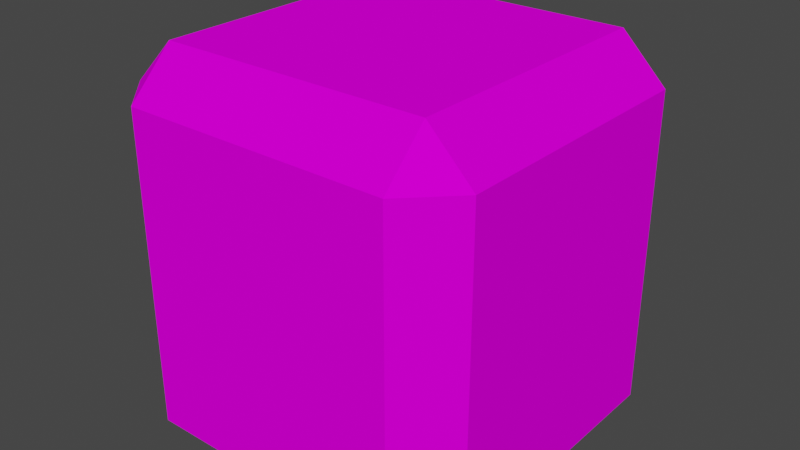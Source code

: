 # Source: metal_box.blend  (saved by Blender 2.80.75; exported with 4.5.12 LTS)
import bpy
from mathutils import Matrix  # noqa: F401  (used for matrix-valued properties, if any)

bpy.ops.wm.read_factory_settings(use_empty=True)
scene = bpy.context.scene
scene.name = 'Scene'

# ---- collections
col_collection = bpy.data.collections.new('Collection'); scene.collection.children.link(col_collection)

# ---- images (referenced by path relative to the original .blend; pixels are not part of the script)
import os
ASSET_DIR = os.environ.get("B2B_ASSET_DIR", "")  # directory of the original .blend (textures are referenced by path, not embedded)
HERE = os.path.dirname(os.path.abspath(__file__))  # packed textures are extracted next to this script under _unpacked/

def load_image(name, relpath, width, height, colorspace="sRGB"):
    """Load a texture the original file referenced (path relative to the .blend, or extracted next to this script)."""
    p = next((c for c in (os.path.join(HERE, relpath), os.path.join(ASSET_DIR, relpath)) if relpath and os.path.exists(c)), "")
    if p:
        img = bpy.data.images.load(p, check_existing=True)
        img.name = name
    else:  # same state as the original file: an image datablock whose file is absent (Cycles renders it pink)
        img = bpy.data.images.new(name, width, height)
        img.source = "FILE"
        img.filepath = "//" + (relpath or name)
    img.colorspace_settings.name = colorspace
    return img
img_jc_stellbar2_png = load_image('jc_stellbar2.png', 'textures/jc_stellbar2.png', 1024, 1024, 'sRGB')
img_jc_steel_png = load_image('jc_steel.png', 'textures/jc_steel.png', 1024, 1024, 'sRGB')

# ---- materials (node trees are filled in below, after node groups)
mat_jc_stellbar2 = bpy.data.materials.new('jc_stellbar2')
mat_jc_stellbar2.use_transparent_shadow = False
mat_jc_stellbar2.roughness = 1.0
mat_jc_stellbar2.specular_intensity = 0.0
mat_jc_steel = bpy.data.materials.new('jc_steel')
mat_jc_steel.use_transparent_shadow = False
mat_jc_steel.roughness = 1.0
mat_jc_steel.specular_intensity = 0.0

# ---- material node trees
mat_jc_stellbar2.use_nodes = True; mat_jc_stellbar2.node_tree.nodes.clear()
_N = mat_jc_stellbar2.node_tree.nodes; _L = mat_jc_stellbar2.node_tree.links
n0 = _N.new('ShaderNodeOutputMaterial'); n0.name = 'Material Output'; n0.location = (300, 300)
n1 = _N.new('ShaderNodeBsdfPrincipled'); n1.name = 'Principled BSDF'; n1.location = (10, 300)
n1.distribution = 'GGX'
n1.subsurface_method = 'BURLEY'
n1.inputs[2].default_value = 1.0
n1.inputs[3].default_value = 1.45
n1.inputs[13].default_value = 0.0
n1.inputs[27].default_value = (0.0, 0.0, 0.0, 1.0)
n1.inputs[28].default_value = 1.0
n2 = _N.new('ShaderNodeTexImage'); n2.name = 'Image Texture'; n2.location = (-300, 600)
n2.image = img_jc_stellbar2_png
_L.new(n1.outputs[0], n0.inputs[0])
_L.new(n2.outputs[0], n1.inputs[0])
n0.is_active_output = True
mat_jc_steel.use_nodes = True; mat_jc_steel.node_tree.nodes.clear()
_N = mat_jc_steel.node_tree.nodes; _L = mat_jc_steel.node_tree.links
n0 = _N.new('ShaderNodeOutputMaterial'); n0.name = 'Material Output'; n0.location = (300, 300)
n1 = _N.new('ShaderNodeBsdfPrincipled'); n1.name = 'Principled BSDF'; n1.location = (10, 300)
n1.distribution = 'GGX'
n1.subsurface_method = 'BURLEY'
n1.inputs[2].default_value = 1.0
n1.inputs[3].default_value = 1.45
n1.inputs[13].default_value = 0.0
n1.inputs[27].default_value = (0.0, 0.0, 0.0, 1.0)
n1.inputs[28].default_value = 1.0
n2 = _N.new('ShaderNodeTexImage'); n2.name = 'Image Texture'; n2.location = (-300, 600)
n2.image = img_jc_steel_png
_L.new(n1.outputs[0], n0.inputs[0])
_L.new(n2.outputs[0], n1.inputs[0])
n0.is_active_output = True

# ---- world
world_world = bpy.data.worlds.new('World'); scene.world = world_world
world_world.use_nodes = True; world_world.node_tree.nodes.clear()
_N = world_world.node_tree.nodes; _L = world_world.node_tree.links
n0 = _N.new('ShaderNodeOutputWorld'); n0.name = 'World Output'; n0.location = (300, 300)
n1 = _N.new('ShaderNodeBackground'); n1.name = 'Background'; n1.location = (10, 300)
n1.inputs[0].default_value = (0.05088, 0.05088, 0.05088, 1.0)
_L.new(n1.outputs[0], n0.inputs[0])
n0.is_active_output = True
world_world.color = (0.05088, 0.05088, 0.05088)
world_world.use_sun_shadow = False
world_world.sun_shadow_jitter_overblur = 0.0

# ---- meshes
me_entity0_brush0 = bpy.data.meshes.new('entity0_brush0')
me_entity0_brush0.from_pydata([(-64.0, -48.0, -48.0), (-64.0, -64.0, -48.0), (-64.0, -64.0, 48.0), (-64.0, -48.0, 48.0), (-48.0, -64.0, 64.0), (-48.0, -48.0, 64.0), (-48.0, -64.0, -64.0), (-48.0, -48.0, -64.0), (48.0, -48.0, 64.0), (48.0, -64.0, 64.0), (64.0, -64.0, 48.0), (48.0, -64.0, -64.0), (64.0, -64.0, -48.0), (64.0, -48.0, -48.0), (48.0, -48.0, -64.0), (64.0, -48.0, 48.0), (-64.0, -48.0, 48.0), (-64.0, 48.0, 48.0), (-64.0, 48.0, -48.0), (-64.0, -48.0, -48.0), (-48.0, -48.0, 64.0), (-48.0, 48.0, 64.0), (-48.0, 64.0, -48.0), (-48.0, 64.0, 48.0), (-48.0, -48.0, -64.0), (-48.0, 48.0, -64.0), (48.0, 48.0, 64.0), (48.0, -48.0, 64.0), (48.0, 64.0, 48.0), (64.0, -48.0, 48.0), (48.0, -48.0, -64.0), (64.0, -48.0, -48.0), (48.0, 64.0, -48.0), (48.0, 48.0, -64.0), (64.0, 48.0, 48.0), (64.0, 48.0, -48.0)], [], [(0, 1, 2, 3), (3, 2, 4, 5), (6, 1, 0, 7), (8, 5, 4, 9), (10, 9, 4, 2, 1, 6, 11, 12), (11, 6, 7, 14), (15, 8, 9, 10), (12, 11, 14, 13), (15, 10, 12, 13), (16, 17, 18, 19), (20, 21, 17, 16), (22, 18, 17, 23), (24, 19, 18, 25), (23, 17, 21), (25, 18, 22), (26, 21, 20, 27), (28, 23, 21, 26), (32, 22, 23, 28), (33, 25, 22, 32), (30, 24, 25, 33), (28, 26, 34), (33, 32, 35), (34, 26, 27, 29), (35, 32, 28, 34), (31, 30, 33, 35), (29, 31, 35, 34)])
me_entity0_brush0.polygons.foreach_set('use_smooth', [True] * 26)
me_entity0_brush0.polygons.foreach_set('material_index', [0, 0, 0, 0, 1, 0, 0, 0, 0, 1, 0, 0, 0, 0, 0, 1, 0, 1, 0, 1, 0, 0, 0, 0, 0, 1])
_k = set([(0, 1), (0, 3), (0, 7), (1, 2), (1, 6), (2, 3), (2, 4), (3, 5), (4, 5), (4, 9), (5, 8), (6, 7), (6, 11), (7, 14), (8, 9), (8, 15), (9, 10), (10, 12), (10, 15), (11, 12), (11, 14), (12, 13), (13, 14), (13, 15), (16, 17), (16, 19), (16, 20), (17, 18), (17, 21), (17, 23), (18, 19), (18, 22), (18, 25), (19, 24), (20, 21), (20, 27), (21, 23), (21, 26), (22, 23), (22, 25), (22, 32), (23, 28), (24, 25), (24, 30), (25, 33), (26, 27), (26, 28), (26, 34), (27, 29), (28, 32), (28, 34), (29, 31), (29, 34), (30, 31), (30, 33), (31, 35), (32, 33), (32, 35), (33, 35), (34, 35)])
me_entity0_brush0.attributes.new('sharp_edge', 'BOOLEAN', 'EDGE').data.foreach_set('value', [ (min(e.vertices), max(e.vertices)) in _k for e in me_entity0_brush0.edges])
_uv = me_entity0_brush0.uv_layers.new(name='UVMap')
_uv.uv.foreach_set('vector', [2.071, -1.5, 2.933, -1.5, 2.933, 5.96e-08, 2.071, 5.96e-08, 2.071, -0.9268, 2.933, -0.9268, 2.933, -0.5732, 2.071, -0.5732, 2.933, -0.9268, 2.933, -0.5732, 2.071, -0.5732, 2.071, -0.9268, 2.071, 5.96e-08, 2.071, -1.5, 2.933, -1.5, 2.933, 5.96e-08, -0.8958, -0.7917, -0.7917, -0.8958, -0.1667, -0.8958, -0.0625, -0.7917, -0.0625, -0.1667, -0.1667, -0.0625, -0.7917, -0.0625, -0.8958, -0.1667, 2.933, -1.5, 2.933, 5.96e-08, 2.071, 5.96e-08, 2.071, -1.5, 2.071, -0.5732, 2.071, -0.9268, 2.933, -0.9268, 2.933, -0.5732, 2.933, -0.9268, 2.933, -0.5732, 2.071, -0.5732, 2.071, -0.9268, 2.071, -1.5, 2.933, -1.5, 2.933, 5.96e-08, 2.071, 5.96e-08, 0.9688, -0.9688, 0.9688, -0.03125, 0.03125, -0.03125, 0.03125, -0.9688, -0.05806, -1.5, -0.05806, 0.0, -0.9419, 0.0, -0.9419, -1.5, -0.9419, -0.75, -0.05806, -0.75, -0.05806, 0.75, -0.9419, 0.75, -0.9419, -1.5, -0.05806, -1.5, -0.05806, 0.0, -0.9419, 0.0, -0.9426, -0.25, -0.06777, -0.4268, -0.06777, -0.07322, -0.06777, -0.4268, -0.06777, -0.07322, -0.9426, -0.25, 0.9688, -0.03125, 0.03125, -0.03125, 0.03125, -0.9688, 0.9688, -0.9688, -0.9419, 0.0, -0.9419, -1.5, -0.05806, -1.5, -0.05806, 0.0, 0.9688, -0.03125, 0.03125, -0.03125, 0.03125, -0.9688, 0.9688, -0.9688, -0.05806, -0.75, -0.05806, 0.75, -0.9419, 0.75, -0.9419, -0.75, 0.03125, -0.9688, 0.9688, -0.9688, 0.9688, -0.03125, 0.03125, -0.03125, -0.9426, -0.25, -0.06777, -0.4268, -0.06777, -0.07322, -0.06777, -0.07322, -0.9426, -0.25, -0.06777, -0.4268, -0.05806, 0.0, -0.9419, 0.0, -0.9419, -1.5, -0.05806, -1.5, -0.05806, 0.75, -0.9419, 0.75, -0.9419, -0.75, -0.05806, -0.75, -0.9419, -1.5, -0.05806, -1.5, -0.05806, 0.0, -0.9419, 0.0, 0.03125, -0.9688, 0.9688, -0.9688, 0.9688, -0.03125, 0.03125, -0.03125])
me_entity0_brush0.materials.append(mat_jc_stellbar2)
me_entity0_brush0.materials.append(mat_jc_steel)
me_entity0_brush0.materials.append(None)
me_entity0_brush0.use_remesh_preserve_volume = False
me_entity0_brush0.use_remesh_preserve_attributes = False
me_entity0_brush0.use_mirror_vertex_groups = False
me_entity0_brush0.update()
me_entity0_brush0.normals_split_custom_set([tuple(v) for v in zip(*[iter([-1.0, 0.0, 0.0, -1.0, 0.0, 0.0, -1.0, 0.0, 0.0, -1.0, 0.0, 0.0, -0.7071, 0.0, 0.7071, -0.7071, 0.0, 0.7071, -0.7071, 0.0, 0.7071, -0.7071, 0.0, 0.7071, -0.7071, 0.0, -0.7071, -0.7071, 0.0, -0.7071, -0.7071, 0.0, -0.7071, -0.7071, 0.0, -0.7071, 0.0, 0.0, 1.0, 0.0, 0.0, 1.0, 0.0, 0.0, 1.0, 0.0, 0.0, 1.0, 0.0, -1.0, 0.0, 0.0, -1.0, 0.0, 0.0, -1.0, 0.0, 0.0, -1.0, 0.0, 0.0, -1.0, 0.0, 0.0, -1.0, 0.0, 0.0, -1.0, 0.0, 0.0, -1.0, 0.0, 0.0, 0.0, -1.0, 0.0, 0.0, -1.0, 0.0, 0.0, -1.0, 0.0, 0.0, -1.0, 0.7071, 0.0, 0.7071, 0.7071, 0.0, 0.7071, 0.7071, 0.0, 0.7071, 0.7071, 0.0, 0.7071, 0.7071, 0.0, -0.7071, 0.7071, 0.0, -0.7071, 0.7071, 0.0, -0.7071, 0.7071, 0.0, -0.7071, 1.0, 0.0, 0.0, 1.0, 0.0, 0.0, 1.0, 0.0, 0.0, 1.0, 0.0, 0.0, -1.0, 0.0, 0.0, -1.0, 0.0, 0.0, -1.0, 0.0, 0.0, -1.0, 0.0, 0.0, -0.7071, 0.0, 0.7071, -0.7071, 0.0, 0.7071, -0.7071, 0.0, 0.7071, -0.7071, 0.0, 0.7071, -0.7071, 0.7071, 0.0, -0.7071, 0.7071, 0.0, -0.7071, 0.7071, 0.0, -0.7071, 0.7071, 0.0, -0.7071, 0.0, -0.7071, -0.7071, 0.0, -0.7071, -0.7071, 0.0, -0.7071, -0.7071, 0.0, -0.7071, -0.5774, 0.5774, 0.5774, -0.5774, 0.5774, 0.5774, -0.5774, 0.5774, 0.5774, -0.5774, 0.5774, -0.5774, -0.5774, 0.5774, -0.5774, -0.5774, 0.5774, -0.5774, 0.0, 0.0, 1.0, 0.0, 0.0, 1.0, 0.0, 0.0, 1.0, 0.0, 0.0, 1.0, 0.0, 0.7071, 0.7071, 0.0, 0.7071, 0.7071, 0.0, 0.7071, 0.7071, 0.0, 0.7071, 0.7071, 0.0, 1.0, 0.0, 0.0, 1.0, 0.0, 0.0, 1.0, 0.0, 0.0, 1.0, 0.0, 0.0, 0.7071, -0.7071, 0.0, 0.7071, -0.7071, 0.0, 0.7071, -0.7071, 0.0, 0.7071, -0.7071, 0.0, 0.0, -1.0, 0.0, 0.0, -1.0, 0.0, 0.0, -1.0, 0.0, 0.0, -1.0, 0.5774, 0.5774, 0.5774, 0.5774, 0.5774, 0.5774, 0.5774, 0.5774, 0.5774, 0.5774, 0.5774, -0.5774, 0.5774, 0.5774, -0.5774, 0.5774, 0.5774, -0.5774, 0.7071, 0.0, 0.7071, 0.7071, 0.0, 0.7071, 0.7071, 0.0, 0.7071, 0.7071, 0.0, 0.7071, 0.7071, 0.7071, 0.0, 0.7071, 0.7071, 0.0, 0.7071, 0.7071, 0.0, 0.7071, 0.7071, 0.0, 0.7071, 0.0, -0.7071, 0.7071, 0.0, -0.7071, 0.7071, 0.0, -0.7071, 0.7071, 0.0, -0.7071, 1.0, 0.0, 0.0, 1.0, 0.0, 0.0, 1.0, 0.0, 0.0, 1.0, 0.0, 0.0])] * 3)])

# ---- objects
ob_entity0_brush0 = bpy.data.objects.new('entity0_brush0', me_entity0_brush0)

# ---- transforms, parenting, visibility, modifiers, constraints
ob_entity0_brush0.location = (0.0, 0.0, 0.0)
ob_entity0_brush0.rotation_euler = (1.571, -0.0, 0.0)
ob_entity0_brush0.scale = (0.1, 0.1, 0.1)
ob_entity0_brush0.lineart.crease_threshold = 0.0

# ---- collection membership
col_collection.objects.link(ob_entity0_brush0)

# ---- scene / render settings (as saved in the file)
scene.frame_start = 1; scene.frame_end = 250; scene.frame_set(1)
scene.render.engine = 'BLENDER_EEVEE_NEXT'
scene.cycles.use_denoising = False
scene.cycles.samples = 128
scene.cycles.sampling_pattern = 'TABULATED_SOBOL'
scene.cycles.use_adaptive_sampling = False
scene.cycles.use_light_tree = False
scene.view_settings.view_transform = 'Filmic'
bpy.context.view_layer.update()

# ---- added for rendering (the .blend has no active camera and no usable light): camera, sun
cam_auto = bpy.data.cameras.new('AutoCamera')
cam_auto.lens = 50.0
cam_auto.sensor_width = 36.0
cam_auto.clip_end = 1000.0
ob_auto_camera = bpy.data.objects.new('AutoCamera', cam_auto)
scene.collection.objects.link(ob_auto_camera)
ob_auto_camera.location = (20.5125, -24.615, 16.41)
ob_auto_camera.rotation_euler = (1.09748, -7.21219e-08, 0.694738)
scene.camera = ob_auto_camera
light_auto_sun = bpy.data.lights.new('AutoSun', 'SUN')
light_auto_sun.energy = 3.0
light_auto_sun.angle = 0.0523599
ob_auto_sun = bpy.data.objects.new('AutoSun', light_auto_sun)
scene.collection.objects.link(ob_auto_sun)
ob_auto_sun.rotation_euler = (0.872665, 0.174533, 0.523599)
bpy.context.view_layer.update()
